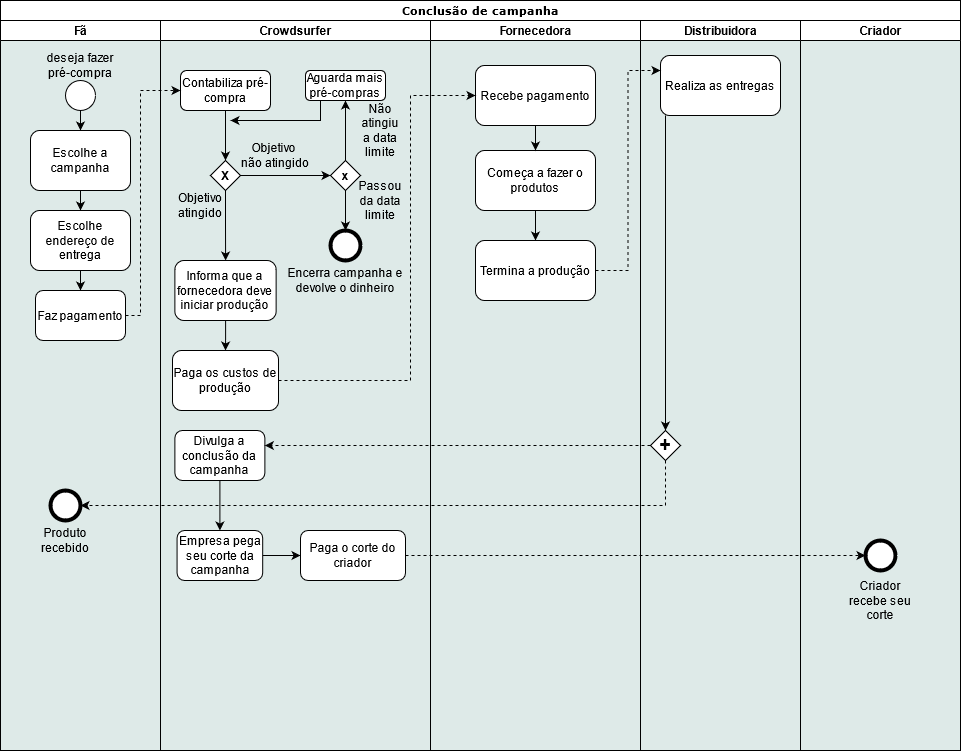

The diagram above was exported from draw.io. Its source (the exported page's mxGraphModel, read from the mxfile embedded in the PNG):
<mxGraphModel dx="1422" dy="780" grid="1" gridSize="10" guides="1" tooltips="1" connect="1" arrows="1" fold="1" page="1" pageScale="1" pageWidth="1100" pageHeight="850" background="none" math="0" shadow="0">
  <root>
    <mxCell id="0" />
    <mxCell id="1" parent="0" />
    <mxCell id="77e6c97f196da883-1" value="&lt;font style=&quot;font-size: 11px&quot;&gt;Conclusão de campanha&lt;/font&gt;" style="swimlane;html=1;childLayout=stackLayout;startSize=20;rounded=0;shadow=0;labelBackgroundColor=none;strokeWidth=1;fontFamily=Verdana;fontSize=8;align=center;" parent="1" vertex="1">
      <mxGeometry x="120" y="40" width="960" height="750" as="geometry" />
    </mxCell>
    <mxCell id="77e6c97f196da883-2" value="Fã" style="swimlane;html=1;startSize=20;swimlaneFillColor=#DEEAE8;" parent="77e6c97f196da883-1" vertex="1">
      <mxGeometry y="20" width="160" height="730" as="geometry" />
    </mxCell>
    <mxCell id="fL5jf2lp6mIifH30mWoM-7" value="" style="edgeStyle=orthogonalEdgeStyle;rounded=0;orthogonalLoop=1;jettySize=auto;html=1;" edge="1" parent="77e6c97f196da883-2" source="fL5jf2lp6mIifH30mWoM-1" target="fL5jf2lp6mIifH30mWoM-6">
      <mxGeometry relative="1" as="geometry" />
    </mxCell>
    <mxCell id="fL5jf2lp6mIifH30mWoM-1" value="" style="ellipse;whiteSpace=wrap;html=1;aspect=fixed;" vertex="1" parent="77e6c97f196da883-2">
      <mxGeometry x="65" y="60" width="30" height="30" as="geometry" />
    </mxCell>
    <mxCell id="fL5jf2lp6mIifH30mWoM-2" value="deseja fazer pré-compra" style="text;html=1;strokeColor=none;fillColor=none;align=center;verticalAlign=middle;whiteSpace=wrap;rounded=0;" vertex="1" parent="77e6c97f196da883-2">
      <mxGeometry x="35" y="30" width="90" height="30" as="geometry" />
    </mxCell>
    <mxCell id="fL5jf2lp6mIifH30mWoM-9" value="" style="edgeStyle=orthogonalEdgeStyle;rounded=0;orthogonalLoop=1;jettySize=auto;html=1;" edge="1" parent="77e6c97f196da883-2" source="fL5jf2lp6mIifH30mWoM-6" target="fL5jf2lp6mIifH30mWoM-8">
      <mxGeometry relative="1" as="geometry" />
    </mxCell>
    <mxCell id="fL5jf2lp6mIifH30mWoM-6" value="Escolhe a campanha" style="rounded=1;whiteSpace=wrap;html=1;" vertex="1" parent="77e6c97f196da883-2">
      <mxGeometry x="30" y="110" width="100" height="60" as="geometry" />
    </mxCell>
    <mxCell id="fL5jf2lp6mIifH30mWoM-11" value="" style="edgeStyle=orthogonalEdgeStyle;rounded=0;orthogonalLoop=1;jettySize=auto;html=1;" edge="1" parent="77e6c97f196da883-2" source="fL5jf2lp6mIifH30mWoM-8" target="fL5jf2lp6mIifH30mWoM-10">
      <mxGeometry relative="1" as="geometry" />
    </mxCell>
    <mxCell id="fL5jf2lp6mIifH30mWoM-8" value="Escolhe endereço de entrega" style="rounded=1;whiteSpace=wrap;html=1;" vertex="1" parent="77e6c97f196da883-2">
      <mxGeometry x="30" y="190" width="100" height="60" as="geometry" />
    </mxCell>
    <mxCell id="fL5jf2lp6mIifH30mWoM-10" value="Faz pagamento" style="rounded=1;whiteSpace=wrap;html=1;" vertex="1" parent="77e6c97f196da883-2">
      <mxGeometry x="35" y="270" width="90" height="50" as="geometry" />
    </mxCell>
    <mxCell id="fL5jf2lp6mIifH30mWoM-55" value="" style="ellipse;whiteSpace=wrap;html=1;aspect=fixed;perimeterSpacing=0;strokeWidth=4;" vertex="1" parent="77e6c97f196da883-2">
      <mxGeometry x="50" y="470" width="30" height="30" as="geometry" />
    </mxCell>
    <mxCell id="fL5jf2lp6mIifH30mWoM-56" value="Produto recebido" style="text;html=1;strokeColor=none;fillColor=none;align=center;verticalAlign=middle;whiteSpace=wrap;rounded=0;" vertex="1" parent="77e6c97f196da883-2">
      <mxGeometry x="45" y="510" width="40" height="20" as="geometry" />
    </mxCell>
    <mxCell id="77e6c97f196da883-3" value="Crowdsurfer" style="swimlane;html=1;startSize=20;swimlaneFillColor=#DEEAE8;" parent="77e6c97f196da883-1" vertex="1">
      <mxGeometry x="160" y="20" width="270" height="730" as="geometry" />
    </mxCell>
    <mxCell id="fL5jf2lp6mIifH30mWoM-15" value="" style="edgeStyle=orthogonalEdgeStyle;rounded=0;orthogonalLoop=1;jettySize=auto;html=1;" edge="1" parent="77e6c97f196da883-3" source="fL5jf2lp6mIifH30mWoM-12" target="fL5jf2lp6mIifH30mWoM-14">
      <mxGeometry relative="1" as="geometry" />
    </mxCell>
    <mxCell id="fL5jf2lp6mIifH30mWoM-12" value="Contabiliza pré-compra" style="rounded=1;whiteSpace=wrap;html=1;" vertex="1" parent="77e6c97f196da883-3">
      <mxGeometry x="20" y="50" width="90" height="40" as="geometry" />
    </mxCell>
    <mxCell id="fL5jf2lp6mIifH30mWoM-24" value="" style="edgeStyle=orthogonalEdgeStyle;rounded=0;orthogonalLoop=1;jettySize=auto;html=1;" edge="1" parent="77e6c97f196da883-3" source="fL5jf2lp6mIifH30mWoM-14" target="fL5jf2lp6mIifH30mWoM-23">
      <mxGeometry relative="1" as="geometry" />
    </mxCell>
    <mxCell id="fL5jf2lp6mIifH30mWoM-26" style="edgeStyle=orthogonalEdgeStyle;rounded=0;orthogonalLoop=1;jettySize=auto;html=1;entryX=0;entryY=0.5;entryDx=0;entryDy=0;" edge="1" parent="77e6c97f196da883-3" source="fL5jf2lp6mIifH30mWoM-14" target="fL5jf2lp6mIifH30mWoM-17">
      <mxGeometry relative="1" as="geometry" />
    </mxCell>
    <mxCell id="fL5jf2lp6mIifH30mWoM-14" value="&lt;b&gt;X&lt;/b&gt;" style="rhombus;whiteSpace=wrap;html=1;" vertex="1" parent="77e6c97f196da883-3">
      <mxGeometry x="50" y="140" width="30" height="30" as="geometry" />
    </mxCell>
    <mxCell id="fL5jf2lp6mIifH30mWoM-30" value="" style="edgeStyle=orthogonalEdgeStyle;rounded=0;orthogonalLoop=1;jettySize=auto;html=1;" edge="1" parent="77e6c97f196da883-3" source="fL5jf2lp6mIifH30mWoM-17" target="fL5jf2lp6mIifH30mWoM-29">
      <mxGeometry relative="1" as="geometry" />
    </mxCell>
    <mxCell id="fL5jf2lp6mIifH30mWoM-33" value="" style="edgeStyle=orthogonalEdgeStyle;rounded=0;orthogonalLoop=1;jettySize=auto;html=1;" edge="1" parent="77e6c97f196da883-3" source="fL5jf2lp6mIifH30mWoM-17" target="fL5jf2lp6mIifH30mWoM-32">
      <mxGeometry relative="1" as="geometry" />
    </mxCell>
    <mxCell id="fL5jf2lp6mIifH30mWoM-17" value="&lt;font size=&quot;1&quot;&gt;&lt;b style=&quot;font-size: 12px&quot;&gt;x&lt;/b&gt;&lt;/font&gt;" style="rhombus;whiteSpace=wrap;html=1;" vertex="1" parent="77e6c97f196da883-3">
      <mxGeometry x="170" y="140" width="30" height="30" as="geometry" />
    </mxCell>
    <mxCell id="fL5jf2lp6mIifH30mWoM-20" value="Objetivo atingido" style="text;html=1;strokeColor=none;fillColor=none;align=center;verticalAlign=middle;whiteSpace=wrap;rounded=0;" vertex="1" parent="77e6c97f196da883-3">
      <mxGeometry x="10" y="170" width="60" height="30" as="geometry" />
    </mxCell>
    <mxCell id="fL5jf2lp6mIifH30mWoM-21" value="Objetivo&amp;nbsp; não atingido" style="text;html=1;strokeColor=none;fillColor=none;align=center;verticalAlign=middle;whiteSpace=wrap;rounded=0;" vertex="1" parent="77e6c97f196da883-3">
      <mxGeometry x="80" y="120" width="70" height="30" as="geometry" />
    </mxCell>
    <mxCell id="fL5jf2lp6mIifH30mWoM-36" value="" style="edgeStyle=orthogonalEdgeStyle;rounded=0;orthogonalLoop=1;jettySize=auto;html=1;" edge="1" parent="77e6c97f196da883-3" source="fL5jf2lp6mIifH30mWoM-23" target="fL5jf2lp6mIifH30mWoM-35">
      <mxGeometry relative="1" as="geometry" />
    </mxCell>
    <mxCell id="fL5jf2lp6mIifH30mWoM-23" value="Informa que a fornecedora deve iniciar produção" style="rounded=1;whiteSpace=wrap;html=1;" vertex="1" parent="77e6c97f196da883-3">
      <mxGeometry x="14.379999999999999" y="240" width="101.25" height="60" as="geometry" />
    </mxCell>
    <mxCell id="fL5jf2lp6mIifH30mWoM-27" value="Não atingiu a data limite" style="text;html=1;strokeColor=none;fillColor=none;align=center;verticalAlign=middle;whiteSpace=wrap;rounded=0;" vertex="1" parent="77e6c97f196da883-3">
      <mxGeometry x="200" y="100" width="40" height="20" as="geometry" />
    </mxCell>
    <mxCell id="fL5jf2lp6mIifH30mWoM-28" value="Passou da data limite" style="text;html=1;strokeColor=none;fillColor=none;align=center;verticalAlign=middle;whiteSpace=wrap;rounded=0;" vertex="1" parent="77e6c97f196da883-3">
      <mxGeometry x="200" y="170" width="40" height="20" as="geometry" />
    </mxCell>
    <mxCell id="fL5jf2lp6mIifH30mWoM-29" value="Aguarda mais pré-compras" style="rounded=1;whiteSpace=wrap;html=1;" vertex="1" parent="77e6c97f196da883-3">
      <mxGeometry x="145" y="50" width="80" height="30" as="geometry" />
    </mxCell>
    <mxCell id="fL5jf2lp6mIifH30mWoM-32" value="" style="ellipse;whiteSpace=wrap;html=1;aspect=fixed;perimeterSpacing=0;strokeWidth=4;" vertex="1" parent="77e6c97f196da883-3">
      <mxGeometry x="170" y="210" width="30" height="30" as="geometry" />
    </mxCell>
    <mxCell id="fL5jf2lp6mIifH30mWoM-34" value="Encerra campanha e devolve o dinheiro" style="text;html=1;strokeColor=none;fillColor=none;align=center;verticalAlign=middle;whiteSpace=wrap;rounded=0;" vertex="1" parent="77e6c97f196da883-3">
      <mxGeometry x="115" y="250" width="140" height="20" as="geometry" />
    </mxCell>
    <mxCell id="fL5jf2lp6mIifH30mWoM-35" value="Paga os custos de produção" style="rounded=1;whiteSpace=wrap;html=1;strokeWidth=1;" vertex="1" parent="77e6c97f196da883-3">
      <mxGeometry x="12.000000000000002" y="330" width="106" height="60" as="geometry" />
    </mxCell>
    <mxCell id="fL5jf2lp6mIifH30mWoM-59" value="" style="edgeStyle=orthogonalEdgeStyle;rounded=0;orthogonalLoop=1;jettySize=auto;html=1;" edge="1" parent="77e6c97f196da883-3" source="fL5jf2lp6mIifH30mWoM-49" target="fL5jf2lp6mIifH30mWoM-58">
      <mxGeometry relative="1" as="geometry" />
    </mxCell>
    <mxCell id="fL5jf2lp6mIifH30mWoM-49" value="Divulga a conclusão da campanha" style="rounded=1;whiteSpace=wrap;html=1;strokeWidth=1;" vertex="1" parent="77e6c97f196da883-3">
      <mxGeometry x="14.379999999999995" y="410" width="90" height="50" as="geometry" />
    </mxCell>
    <mxCell id="fL5jf2lp6mIifH30mWoM-61" value="" style="edgeStyle=orthogonalEdgeStyle;rounded=0;orthogonalLoop=1;jettySize=auto;html=1;" edge="1" parent="77e6c97f196da883-3" source="fL5jf2lp6mIifH30mWoM-58" target="fL5jf2lp6mIifH30mWoM-60">
      <mxGeometry relative="1" as="geometry" />
    </mxCell>
    <mxCell id="fL5jf2lp6mIifH30mWoM-58" value="Empresa pega seu corte da campanha" style="rounded=1;whiteSpace=wrap;html=1;strokeWidth=1;" vertex="1" parent="77e6c97f196da883-3">
      <mxGeometry x="16.57" y="510" width="85.62" height="50" as="geometry" />
    </mxCell>
    <mxCell id="fL5jf2lp6mIifH30mWoM-60" value="Paga o corte do criador" style="rounded=1;whiteSpace=wrap;html=1;strokeWidth=1;" vertex="1" parent="77e6c97f196da883-3">
      <mxGeometry x="140" y="510" width="105" height="50" as="geometry" />
    </mxCell>
    <mxCell id="77e6c97f196da883-4" value="Fornecedora" style="swimlane;html=1;startSize=20;swimlaneFillColor=#DEEAE8;" parent="77e6c97f196da883-1" vertex="1">
      <mxGeometry x="430" y="20" width="210" height="730" as="geometry" />
    </mxCell>
    <mxCell id="fL5jf2lp6mIifH30mWoM-47" value="" style="edgeStyle=orthogonalEdgeStyle;rounded=0;orthogonalLoop=1;jettySize=auto;html=1;" edge="1" parent="77e6c97f196da883-4" source="fL5jf2lp6mIifH30mWoM-37" target="fL5jf2lp6mIifH30mWoM-46">
      <mxGeometry relative="1" as="geometry" />
    </mxCell>
    <mxCell id="fL5jf2lp6mIifH30mWoM-37" value="Começa a fazer o produtos" style="rounded=1;whiteSpace=wrap;html=1;strokeWidth=1;" vertex="1" parent="77e6c97f196da883-4">
      <mxGeometry x="45" y="130" width="120" height="60" as="geometry" />
    </mxCell>
    <mxCell id="fL5jf2lp6mIifH30mWoM-41" value="" style="edgeStyle=orthogonalEdgeStyle;rounded=0;orthogonalLoop=1;jettySize=auto;html=1;" edge="1" parent="77e6c97f196da883-4" source="fL5jf2lp6mIifH30mWoM-40" target="fL5jf2lp6mIifH30mWoM-37">
      <mxGeometry relative="1" as="geometry" />
    </mxCell>
    <mxCell id="fL5jf2lp6mIifH30mWoM-40" value="Recebe pagamento" style="rounded=1;whiteSpace=wrap;html=1;strokeWidth=1;" vertex="1" parent="77e6c97f196da883-4">
      <mxGeometry x="45" y="45" width="120" height="60" as="geometry" />
    </mxCell>
    <mxCell id="fL5jf2lp6mIifH30mWoM-46" value="Termina a produção" style="rounded=1;whiteSpace=wrap;html=1;strokeWidth=1;" vertex="1" parent="77e6c97f196da883-4">
      <mxGeometry x="45" y="220" width="120" height="60" as="geometry" />
    </mxCell>
    <mxCell id="77e6c97f196da883-5" value="Distribuidora" style="swimlane;html=1;startSize=20;swimlaneFillColor=#DEEAE8;" parent="77e6c97f196da883-1" vertex="1">
      <mxGeometry x="640" y="20" width="160" height="730" as="geometry" />
    </mxCell>
    <mxCell id="fL5jf2lp6mIifH30mWoM-52" style="edgeStyle=orthogonalEdgeStyle;rounded=0;orthogonalLoop=1;jettySize=auto;html=1;entryX=0.5;entryY=0;entryDx=0;entryDy=0;" edge="1" parent="77e6c97f196da883-5" source="fL5jf2lp6mIifH30mWoM-39" target="fL5jf2lp6mIifH30mWoM-51">
      <mxGeometry relative="1" as="geometry">
        <Array as="points">
          <mxPoint x="25" y="350" />
          <mxPoint x="25" y="350" />
        </Array>
      </mxGeometry>
    </mxCell>
    <mxCell id="fL5jf2lp6mIifH30mWoM-39" value="Realiza as entregas" style="rounded=1;whiteSpace=wrap;html=1;strokeWidth=1;" vertex="1" parent="77e6c97f196da883-5">
      <mxGeometry x="20" y="35" width="120" height="60" as="geometry" />
    </mxCell>
    <mxCell id="fL5jf2lp6mIifH30mWoM-51" value="&lt;font style=&quot;font-size: 19px&quot;&gt;&lt;b&gt;&lt;font style=&quot;font-size: 19px&quot;&gt;+&lt;/font&gt;&lt;/b&gt;&lt;/font&gt;" style="rhombus;whiteSpace=wrap;html=1;strokeWidth=1;" vertex="1" parent="77e6c97f196da883-5">
      <mxGeometry x="10" y="410" width="30" height="30" as="geometry" />
    </mxCell>
    <mxCell id="77e6c97f196da883-6" value="Criador" style="swimlane;html=1;startSize=20;swimlaneFillColor=#DEEAE8;" parent="77e6c97f196da883-1" vertex="1">
      <mxGeometry x="800" y="20" width="160" height="730" as="geometry" />
    </mxCell>
    <mxCell id="fL5jf2lp6mIifH30mWoM-63" value="" style="ellipse;whiteSpace=wrap;html=1;aspect=fixed;perimeterSpacing=0;strokeWidth=4;" vertex="1" parent="77e6c97f196da883-6">
      <mxGeometry x="65" y="520" width="30" height="30" as="geometry" />
    </mxCell>
    <mxCell id="fL5jf2lp6mIifH30mWoM-64" value="Criador recebe seu corte" style="text;html=1;strokeColor=none;fillColor=none;align=center;verticalAlign=middle;whiteSpace=wrap;rounded=0;" vertex="1" parent="77e6c97f196da883-6">
      <mxGeometry x="40" y="570" width="80" height="20" as="geometry" />
    </mxCell>
    <mxCell id="fL5jf2lp6mIifH30mWoM-13" style="edgeStyle=orthogonalEdgeStyle;rounded=0;orthogonalLoop=1;jettySize=auto;html=1;entryX=0;entryY=0.5;entryDx=0;entryDy=0;dashed=1;" edge="1" parent="77e6c97f196da883-1" source="fL5jf2lp6mIifH30mWoM-10" target="fL5jf2lp6mIifH30mWoM-12">
      <mxGeometry relative="1" as="geometry">
        <Array as="points">
          <mxPoint x="140" y="315" />
          <mxPoint x="140" y="90" />
        </Array>
      </mxGeometry>
    </mxCell>
    <mxCell id="fL5jf2lp6mIifH30mWoM-42" style="edgeStyle=orthogonalEdgeStyle;rounded=0;orthogonalLoop=1;jettySize=auto;html=1;entryX=0;entryY=0.5;entryDx=0;entryDy=0;dashed=1;" edge="1" parent="77e6c97f196da883-1" source="fL5jf2lp6mIifH30mWoM-35" target="fL5jf2lp6mIifH30mWoM-40">
      <mxGeometry relative="1" as="geometry">
        <Array as="points">
          <mxPoint x="410" y="380" />
          <mxPoint x="410" y="95" />
        </Array>
      </mxGeometry>
    </mxCell>
    <mxCell id="fL5jf2lp6mIifH30mWoM-48" style="edgeStyle=orthogonalEdgeStyle;rounded=0;orthogonalLoop=1;jettySize=auto;html=1;entryX=0;entryY=0.25;entryDx=0;entryDy=0;dashed=1;" edge="1" parent="77e6c97f196da883-1" source="fL5jf2lp6mIifH30mWoM-46" target="fL5jf2lp6mIifH30mWoM-39">
      <mxGeometry relative="1" as="geometry" />
    </mxCell>
    <mxCell id="fL5jf2lp6mIifH30mWoM-53" style="edgeStyle=orthogonalEdgeStyle;rounded=0;orthogonalLoop=1;jettySize=auto;html=1;dashed=1;" edge="1" parent="77e6c97f196da883-1" source="fL5jf2lp6mIifH30mWoM-51" target="fL5jf2lp6mIifH30mWoM-49">
      <mxGeometry relative="1" as="geometry">
        <Array as="points">
          <mxPoint x="360" y="445" />
          <mxPoint x="360" y="445" />
        </Array>
      </mxGeometry>
    </mxCell>
    <mxCell id="fL5jf2lp6mIifH30mWoM-57" style="edgeStyle=orthogonalEdgeStyle;rounded=0;orthogonalLoop=1;jettySize=auto;html=1;entryX=1;entryY=0.5;entryDx=0;entryDy=0;dashed=1;" edge="1" parent="77e6c97f196da883-1" source="fL5jf2lp6mIifH30mWoM-51" target="fL5jf2lp6mIifH30mWoM-55">
      <mxGeometry relative="1" as="geometry">
        <Array as="points">
          <mxPoint x="665" y="505" />
        </Array>
      </mxGeometry>
    </mxCell>
    <mxCell id="fL5jf2lp6mIifH30mWoM-65" style="edgeStyle=orthogonalEdgeStyle;rounded=0;orthogonalLoop=1;jettySize=auto;html=1;entryX=0;entryY=0.5;entryDx=0;entryDy=0;dashed=1;" edge="1" parent="77e6c97f196da883-1" source="fL5jf2lp6mIifH30mWoM-60" target="fL5jf2lp6mIifH30mWoM-63">
      <mxGeometry relative="1" as="geometry" />
    </mxCell>
    <mxCell id="fL5jf2lp6mIifH30mWoM-31" style="edgeStyle=orthogonalEdgeStyle;rounded=0;orthogonalLoop=1;jettySize=auto;html=1;" edge="1" parent="1" source="fL5jf2lp6mIifH30mWoM-29">
      <mxGeometry relative="1" as="geometry">
        <mxPoint x="350" y="160" as="targetPoint" />
        <Array as="points">
          <mxPoint x="440" y="160" />
          <mxPoint x="350" y="160" />
        </Array>
      </mxGeometry>
    </mxCell>
  </root>
</mxGraphModel>